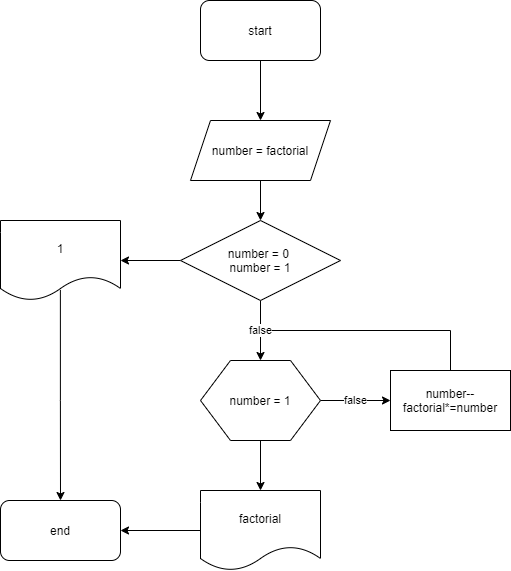

The diagram above was exported from draw.io. Its source (the exported page's mxGraphModel, read from the mxfile embedded in the PNG):
<mxGraphModel dx="1342" dy="1720" grid="1" gridSize="10" guides="1" tooltips="1" connect="1" arrows="1" fold="1" page="1" pageScale="1" pageWidth="850" pageHeight="1100" math="0" shadow="0">
  <root>
    <mxCell id="0" />
    <mxCell id="1" parent="0" />
    <mxCell id="SvJKAARs5lCuP_iAzzKb-31" style="edgeStyle=orthogonalEdgeStyle;rounded=0;orthogonalLoop=1;jettySize=auto;html=1;entryX=0.5;entryY=0;entryDx=0;entryDy=0;" edge="1" parent="1" source="SvJKAARs5lCuP_iAzzKb-2" target="SvJKAARs5lCuP_iAzzKb-5">
      <mxGeometry relative="1" as="geometry" />
    </mxCell>
    <mxCell id="SvJKAARs5lCuP_iAzzKb-2" value="start" style="rounded=1;whiteSpace=wrap;html=1;" vertex="1" parent="1">
      <mxGeometry x="600" y="-160" width="120" height="60" as="geometry" />
    </mxCell>
    <mxCell id="SvJKAARs5lCuP_iAzzKb-32" style="edgeStyle=orthogonalEdgeStyle;rounded=0;orthogonalLoop=1;jettySize=auto;html=1;entryX=0.5;entryY=0;entryDx=0;entryDy=0;" edge="1" parent="1" source="SvJKAARs5lCuP_iAzzKb-5" target="SvJKAARs5lCuP_iAzzKb-29">
      <mxGeometry relative="1" as="geometry" />
    </mxCell>
    <mxCell id="SvJKAARs5lCuP_iAzzKb-5" value="number = factorial" style="shape=parallelogram;perimeter=parallelogramPerimeter;whiteSpace=wrap;html=1;fixedSize=1;" vertex="1" parent="1">
      <mxGeometry x="590" y="-40" width="140" height="60" as="geometry" />
    </mxCell>
    <mxCell id="SvJKAARs5lCuP_iAzzKb-26" value="false" style="edgeStyle=orthogonalEdgeStyle;rounded=0;orthogonalLoop=1;jettySize=auto;html=1;entryX=0;entryY=0.5;entryDx=0;entryDy=0;" edge="1" parent="1" source="SvJKAARs5lCuP_iAzzKb-7" target="SvJKAARs5lCuP_iAzzKb-8">
      <mxGeometry relative="1" as="geometry" />
    </mxCell>
    <mxCell id="SvJKAARs5lCuP_iAzzKb-27" style="edgeStyle=orthogonalEdgeStyle;rounded=0;orthogonalLoop=1;jettySize=auto;html=1;entryX=0.5;entryY=0;entryDx=0;entryDy=0;" edge="1" parent="1" source="SvJKAARs5lCuP_iAzzKb-7" target="SvJKAARs5lCuP_iAzzKb-23">
      <mxGeometry relative="1" as="geometry" />
    </mxCell>
    <mxCell id="SvJKAARs5lCuP_iAzzKb-7" value="number = 1" style="shape=hexagon;perimeter=hexagonPerimeter2;whiteSpace=wrap;html=1;fixedSize=1;size=30;" vertex="1" parent="1">
      <mxGeometry x="600" y="200" width="120" height="80" as="geometry" />
    </mxCell>
    <mxCell id="SvJKAARs5lCuP_iAzzKb-28" style="edgeStyle=orthogonalEdgeStyle;rounded=0;orthogonalLoop=1;jettySize=auto;html=1;" edge="1" parent="1" source="SvJKAARs5lCuP_iAzzKb-8">
      <mxGeometry relative="1" as="geometry">
        <mxPoint x="660" y="170" as="targetPoint" />
        <Array as="points">
          <mxPoint x="850" y="170" />
        </Array>
      </mxGeometry>
    </mxCell>
    <mxCell id="SvJKAARs5lCuP_iAzzKb-8" value="number--&lt;br&gt;factorial*=number" style="rounded=0;whiteSpace=wrap;html=1;" vertex="1" parent="1">
      <mxGeometry x="790" y="210" width="120" height="60" as="geometry" />
    </mxCell>
    <mxCell id="SvJKAARs5lCuP_iAzzKb-40" style="edgeStyle=orthogonalEdgeStyle;rounded=0;orthogonalLoop=1;jettySize=auto;html=1;entryX=1;entryY=0.5;entryDx=0;entryDy=0;" edge="1" parent="1" source="SvJKAARs5lCuP_iAzzKb-23" target="SvJKAARs5lCuP_iAzzKb-36">
      <mxGeometry relative="1" as="geometry" />
    </mxCell>
    <mxCell id="SvJKAARs5lCuP_iAzzKb-23" value="factorial" style="shape=document;whiteSpace=wrap;html=1;boundedLbl=1;" vertex="1" parent="1">
      <mxGeometry x="600" y="330" width="120" height="80" as="geometry" />
    </mxCell>
    <mxCell id="SvJKAARs5lCuP_iAzzKb-33" value="false" style="edgeStyle=orthogonalEdgeStyle;rounded=0;orthogonalLoop=1;jettySize=auto;html=1;entryX=0.5;entryY=0;entryDx=0;entryDy=0;" edge="1" parent="1" source="SvJKAARs5lCuP_iAzzKb-29" target="SvJKAARs5lCuP_iAzzKb-7">
      <mxGeometry relative="1" as="geometry" />
    </mxCell>
    <mxCell id="SvJKAARs5lCuP_iAzzKb-34" style="edgeStyle=orthogonalEdgeStyle;rounded=0;orthogonalLoop=1;jettySize=auto;html=1;" edge="1" parent="1" source="SvJKAARs5lCuP_iAzzKb-29" target="SvJKAARs5lCuP_iAzzKb-35">
      <mxGeometry relative="1" as="geometry">
        <mxPoint x="470" y="100" as="targetPoint" />
      </mxGeometry>
    </mxCell>
    <mxCell id="SvJKAARs5lCuP_iAzzKb-29" value="number = 0&amp;nbsp;&lt;br&gt;number = 1" style="rhombus;whiteSpace=wrap;html=1;" vertex="1" parent="1">
      <mxGeometry x="580" y="60" width="160" height="80" as="geometry" />
    </mxCell>
    <mxCell id="SvJKAARs5lCuP_iAzzKb-42" style="edgeStyle=orthogonalEdgeStyle;rounded=0;orthogonalLoop=1;jettySize=auto;html=1;entryX=0.5;entryY=0;entryDx=0;entryDy=0;exitX=0.499;exitY=0.868;exitDx=0;exitDy=0;exitPerimeter=0;" edge="1" parent="1" source="SvJKAARs5lCuP_iAzzKb-35" target="SvJKAARs5lCuP_iAzzKb-36">
      <mxGeometry relative="1" as="geometry" />
    </mxCell>
    <mxCell id="SvJKAARs5lCuP_iAzzKb-35" value="1" style="shape=document;whiteSpace=wrap;html=1;boundedLbl=1;" vertex="1" parent="1">
      <mxGeometry x="400" y="60" width="120" height="80" as="geometry" />
    </mxCell>
    <mxCell id="SvJKAARs5lCuP_iAzzKb-36" value="end" style="rounded=1;whiteSpace=wrap;html=1;" vertex="1" parent="1">
      <mxGeometry x="400" y="340" width="120" height="60" as="geometry" />
    </mxCell>
  </root>
</mxGraphModel>